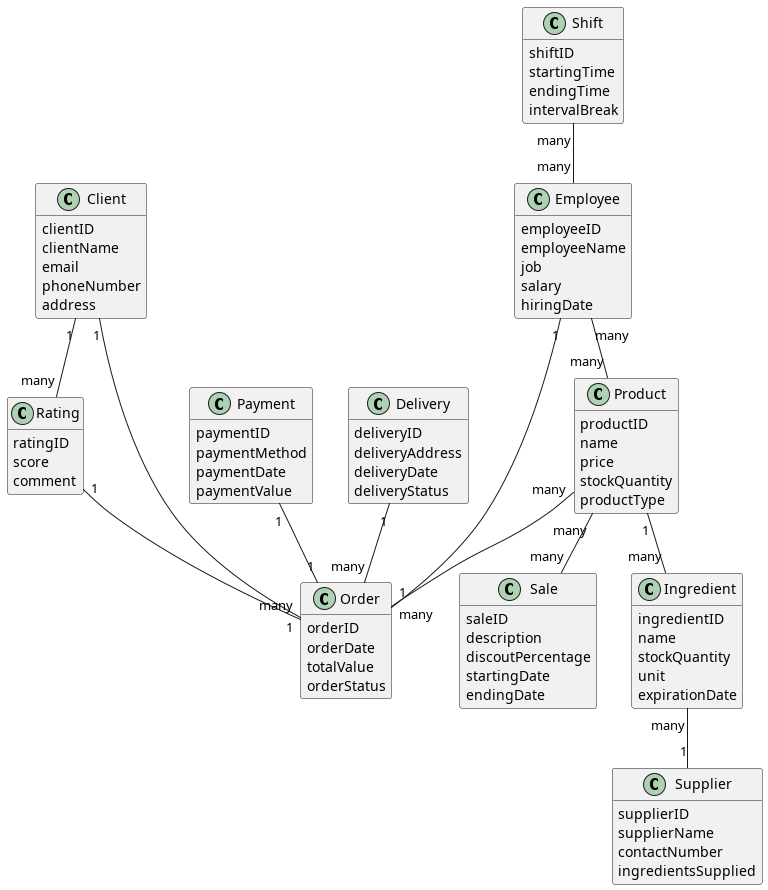

The diagram above was rendered by PlantUML. Its source (embedded in the PNG):
@startuml Initial Diagram

hide methods

' classes

class Client {
    clientID
    clientName
    email
    phoneNumber
    address
}

class Payment {
    paymentID
    paymentMethod
    paymentDate
    paymentValue
}

class Rating {
    ratingID
    score
    comment
}

class Delivery {
    deliveryID
    deliveryAddress
    deliveryDate
    deliveryStatus
}

class Employee {
    employeeID
    employeeName
    job
    salary
    hiringDate
}

class Order {
    orderID
    orderDate
    totalValue
    orderStatus
}

class Sale {
    saleID
    description
    discoutPercentage
    startingDate
    endingDate
}

class Shift {
    shiftID
    startingTime
    endingTime
    intervalBreak
}

class Product {
    productID
    name
    price
    stockQuantity
    productType
}

class Ingredient {
    ingredientID
    name
    stockQuantity
    unit
    expirationDate
}

class Supplier {
    supplierID
    supplierName
    contactNumber
    ingredientsSupplied
}

' relations

Client "1" -- "many" Order
Client "1" -- "many" Rating

Payment "1" -- "1" Order

Rating "1" -- "1" Order

Delivery "1" -- "many" Order

Shift "many" -- "many" Employee

Employee "1" -- "many" Order
Employee "many" -- "many" Product

Product "many" -- "1" Order
Product "many" -- "many" Sale
Product "1" -- "many" Ingredient

Ingredient "many" -- "1" Supplier

@enduml